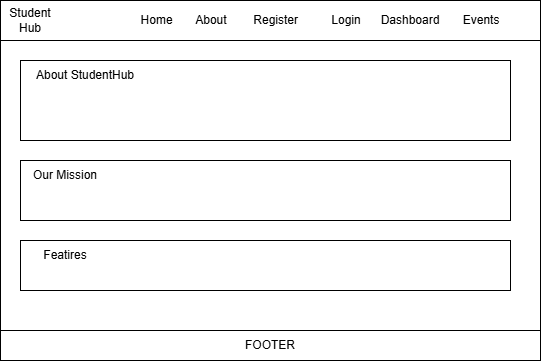

The diagram above was exported from draw.io. Its source (the exported page's mxGraphModel, read from the mxfile embedded in the PNG):
<mxGraphModel dx="1288" dy="724" grid="1" gridSize="10" guides="1" tooltips="1" connect="1" arrows="1" fold="1" page="1" pageScale="1" pageWidth="850" pageHeight="1100" math="0" shadow="0">
  <root>
    <mxCell id="0" />
    <mxCell id="1" parent="0" />
    <mxCell id="4-MnDcoWg21VCUmqNaRM-3" parent="1" style="rounded=0;whiteSpace=wrap;html=1;" value="" vertex="1">
      <mxGeometry height="360" width="540" x="190" y="430" as="geometry" />
    </mxCell>
    <mxCell id="4-MnDcoWg21VCUmqNaRM-4" parent="1" style="rounded=0;whiteSpace=wrap;html=1;" value="" vertex="1">
      <mxGeometry height="40" width="540" x="190" y="430" as="geometry" />
    </mxCell>
    <mxCell id="4-MnDcoWg21VCUmqNaRM-5" parent="1" style="text;html=1;whiteSpace=wrap;strokeColor=none;fillColor=none;align=center;verticalAlign=middle;rounded=0;" value="Student Hub" vertex="1">
      <mxGeometry height="30" width="60" x="190" y="435" as="geometry" />
    </mxCell>
    <mxCell id="4-MnDcoWg21VCUmqNaRM-6" parent="1" style="text;html=1;whiteSpace=wrap;strokeColor=none;fillColor=none;align=center;verticalAlign=middle;rounded=0;" value="Home&amp;nbsp; &amp;nbsp; &amp;nbsp; &amp;nbsp;About&amp;nbsp; &amp;nbsp; &amp;nbsp; &amp;nbsp; Register&amp;nbsp; &amp;nbsp; &amp;nbsp; &amp;nbsp; &amp;nbsp; Login&amp;nbsp; &amp;nbsp; &amp;nbsp; Dashboard&amp;nbsp; &amp;nbsp; &amp;nbsp; &amp;nbsp;Events" vertex="1">
      <mxGeometry height="30" width="400" x="310" y="435" as="geometry" />
    </mxCell>
    <mxCell id="4-MnDcoWg21VCUmqNaRM-21" parent="1" style="rounded=0;whiteSpace=wrap;html=1;" value="" vertex="1">
      <mxGeometry height="80" width="490" x="210" y="490" as="geometry" />
    </mxCell>
    <mxCell id="4-MnDcoWg21VCUmqNaRM-22" parent="1" style="rounded=0;whiteSpace=wrap;html=1;" value="" vertex="1">
      <mxGeometry height="60" width="490" x="210" y="590" as="geometry" />
    </mxCell>
    <mxCell id="4-MnDcoWg21VCUmqNaRM-23" parent="1" style="rounded=0;whiteSpace=wrap;html=1;" value="" vertex="1">
      <mxGeometry height="50" width="490" x="210" y="670" as="geometry" />
    </mxCell>
    <mxCell id="4-MnDcoWg21VCUmqNaRM-24" parent="1" style="text;html=1;whiteSpace=wrap;strokeColor=none;fillColor=none;align=center;verticalAlign=middle;rounded=0;" value="About StudentHub" vertex="1">
      <mxGeometry height="30" width="130" x="210" y="490" as="geometry" />
    </mxCell>
    <mxCell id="4-MnDcoWg21VCUmqNaRM-25" parent="1" style="text;html=1;whiteSpace=wrap;strokeColor=none;fillColor=none;align=center;verticalAlign=middle;rounded=0;" value="Our Mission" vertex="1">
      <mxGeometry height="30" width="130" x="190" y="590" as="geometry" />
    </mxCell>
    <mxCell id="4-MnDcoWg21VCUmqNaRM-26" parent="1" style="text;html=1;whiteSpace=wrap;strokeColor=none;fillColor=none;align=center;verticalAlign=middle;rounded=0;" value="Featires" vertex="1">
      <mxGeometry height="30" width="130" x="190" y="670" as="geometry" />
    </mxCell>
    <mxCell id="4-MnDcoWg21VCUmqNaRM-27" parent="1" style="rounded=0;whiteSpace=wrap;html=1;" value="FOOTER" vertex="1">
      <mxGeometry height="30" width="540" x="190" y="760" as="geometry" />
    </mxCell>
  </root>
</mxGraphModel>